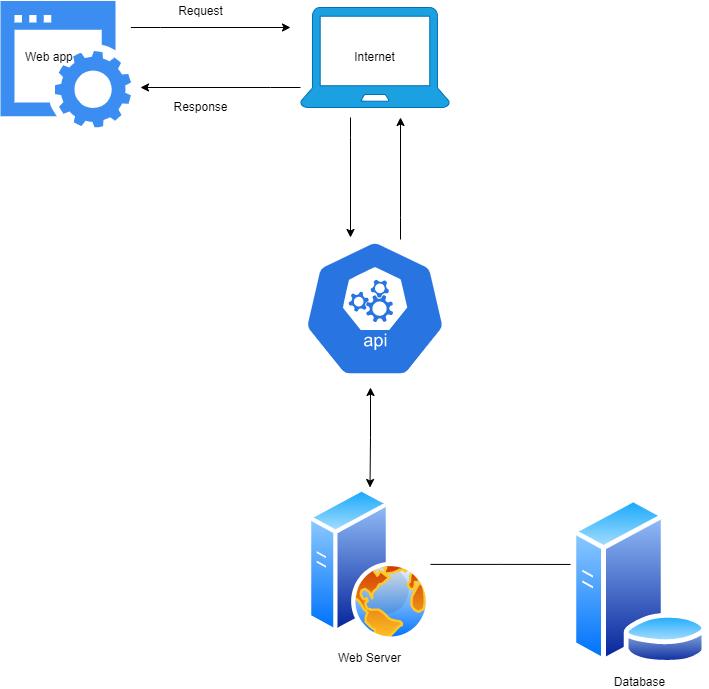

The diagram above was exported from draw.io. Its source (the exported page's mxGraphModel, read from the mxfile embedded in the PNG):
<mxGraphModel dx="1102" dy="875" grid="1" gridSize="10" guides="1" tooltips="1" connect="1" arrows="1" fold="1" page="1" pageScale="1" pageWidth="850" pageHeight="1100" math="0" shadow="0">
  <root>
    <mxCell id="0" />
    <mxCell id="1" parent="0" />
    <mxCell id="s_FhyIil1g56HxG5fCvb-19" style="edgeStyle=orthogonalEdgeStyle;rounded=0;orthogonalLoop=1;jettySize=auto;html=1;fontColor=#000000;" edge="1" parent="1" source="s_FhyIil1g56HxG5fCvb-6">
      <mxGeometry relative="1" as="geometry">
        <mxPoint x="200" y="260" as="targetPoint" />
        <Array as="points">
          <mxPoint x="330" y="260" />
          <mxPoint x="330" y="260" />
        </Array>
      </mxGeometry>
    </mxCell>
    <mxCell id="s_FhyIil1g56HxG5fCvb-22" style="edgeStyle=orthogonalEdgeStyle;rounded=0;orthogonalLoop=1;jettySize=auto;html=1;fontColor=#000000;" edge="1" parent="1">
      <mxGeometry relative="1" as="geometry">
        <mxPoint x="410" y="410" as="targetPoint" />
        <mxPoint x="410" y="290" as="sourcePoint" />
        <Array as="points">
          <mxPoint x="410" y="310" />
          <mxPoint x="410" y="310" />
        </Array>
      </mxGeometry>
    </mxCell>
    <mxCell id="s_FhyIil1g56HxG5fCvb-6" value="Internet" style="sketch=0;pointerEvents=1;shadow=0;dashed=0;strokeColor=#006EAF;fillColor=#1ba1e2;labelPosition=center;verticalLabelPosition=middle;verticalAlign=middle;outlineConnect=0;align=center;shape=mxgraph.office.devices.laptop;fontColor=#000000;whiteSpace=wrap;" vertex="1" parent="1">
      <mxGeometry x="360" y="180" width="149" height="100" as="geometry" />
    </mxCell>
    <mxCell id="s_FhyIil1g56HxG5fCvb-24" style="edgeStyle=orthogonalEdgeStyle;rounded=0;orthogonalLoop=1;jettySize=auto;html=1;entryX=0;entryY=0.399;entryDx=0;entryDy=0;entryPerimeter=0;fontColor=#000000;endArrow=none;endFill=0;" edge="1" parent="1" source="s_FhyIil1g56HxG5fCvb-7" target="s_FhyIil1g56HxG5fCvb-13">
      <mxGeometry relative="1" as="geometry" />
    </mxCell>
    <mxCell id="s_FhyIil1g56HxG5fCvb-7" value="Web Server" style="aspect=fixed;perimeter=ellipsePerimeter;html=1;align=center;shadow=0;dashed=0;spacingTop=3;image;image=img/lib/active_directory/web_server.svg;" vertex="1" parent="1">
      <mxGeometry x="367" y="660" width="123" height="153.75" as="geometry" />
    </mxCell>
    <mxCell id="s_FhyIil1g56HxG5fCvb-21" style="edgeStyle=orthogonalEdgeStyle;rounded=0;orthogonalLoop=1;jettySize=auto;html=1;fontColor=#000000;" edge="1" parent="1" source="s_FhyIil1g56HxG5fCvb-8">
      <mxGeometry relative="1" as="geometry">
        <mxPoint x="460" y="290" as="targetPoint" />
        <Array as="points">
          <mxPoint x="460" y="390" />
          <mxPoint x="460" y="390" />
        </Array>
      </mxGeometry>
    </mxCell>
    <mxCell id="s_FhyIil1g56HxG5fCvb-8" value="" style="sketch=0;html=1;dashed=0;whitespace=wrap;fillColor=#2875E2;strokeColor=#ffffff;points=[[0.005,0.63,0],[0.1,0.2,0],[0.9,0.2,0],[0.5,0,0],[0.995,0.63,0],[0.72,0.99,0],[0.5,1,0],[0.28,0.99,0]];shape=mxgraph.kubernetes.icon;prIcon=api" vertex="1" parent="1">
      <mxGeometry x="362" y="412" width="145" height="138" as="geometry" />
    </mxCell>
    <mxCell id="s_FhyIil1g56HxG5fCvb-17" style="edgeStyle=orthogonalEdgeStyle;rounded=0;orthogonalLoop=1;jettySize=auto;html=1;fontColor=#000000;" edge="1" parent="1" source="s_FhyIil1g56HxG5fCvb-9">
      <mxGeometry relative="1" as="geometry">
        <mxPoint x="350" y="200" as="targetPoint" />
        <Array as="points">
          <mxPoint x="220" y="200" />
          <mxPoint x="220" y="200" />
        </Array>
      </mxGeometry>
    </mxCell>
    <mxCell id="s_FhyIil1g56HxG5fCvb-9" value="" style="sketch=0;html=1;aspect=fixed;strokeColor=none;shadow=0;align=center;verticalAlign=top;fillColor=#3B8DF1;shape=mxgraph.gcp2.website" vertex="1" parent="1">
      <mxGeometry x="60" y="173.5" width="130.41" height="126.5" as="geometry" />
    </mxCell>
    <mxCell id="s_FhyIil1g56HxG5fCvb-12" value="Web app&amp;nbsp;" style="text;html=1;align=center;verticalAlign=middle;resizable=0;points=[];autosize=1;strokeColor=none;fillColor=none;fontColor=#000000;" vertex="1" parent="1">
      <mxGeometry x="75" y="220" width="70" height="20" as="geometry" />
    </mxCell>
    <mxCell id="s_FhyIil1g56HxG5fCvb-13" value="Database" style="aspect=fixed;perimeter=ellipsePerimeter;html=1;align=center;shadow=0;dashed=0;spacingTop=3;image;image=img/lib/active_directory/database_server.svg;fontColor=#000000;" vertex="1" parent="1">
      <mxGeometry x="630" y="670" width="137.6" height="167.8" as="geometry" />
    </mxCell>
    <mxCell id="s_FhyIil1g56HxG5fCvb-18" value="Request" style="text;html=1;align=center;verticalAlign=middle;resizable=0;points=[];autosize=1;strokeColor=none;fillColor=none;fontColor=#000000;" vertex="1" parent="1">
      <mxGeometry x="230" y="173.5" width="60" height="20" as="geometry" />
    </mxCell>
    <mxCell id="s_FhyIil1g56HxG5fCvb-20" value="Response" style="text;html=1;align=center;verticalAlign=middle;resizable=0;points=[];autosize=1;strokeColor=none;fillColor=none;fontColor=#000000;" vertex="1" parent="1">
      <mxGeometry x="225" y="270" width="70" height="20" as="geometry" />
    </mxCell>
    <mxCell id="s_FhyIil1g56HxG5fCvb-23" value="" style="endArrow=classic;startArrow=classic;html=1;rounded=0;fontColor=#000000;" edge="1" parent="1" source="s_FhyIil1g56HxG5fCvb-7">
      <mxGeometry width="50" height="50" relative="1" as="geometry">
        <mxPoint x="400" y="570" as="sourcePoint" />
        <mxPoint x="430" y="560" as="targetPoint" />
        <Array as="points">
          <mxPoint x="430" y="660" />
          <mxPoint x="430" y="610" />
        </Array>
      </mxGeometry>
    </mxCell>
  </root>
</mxGraphModel>